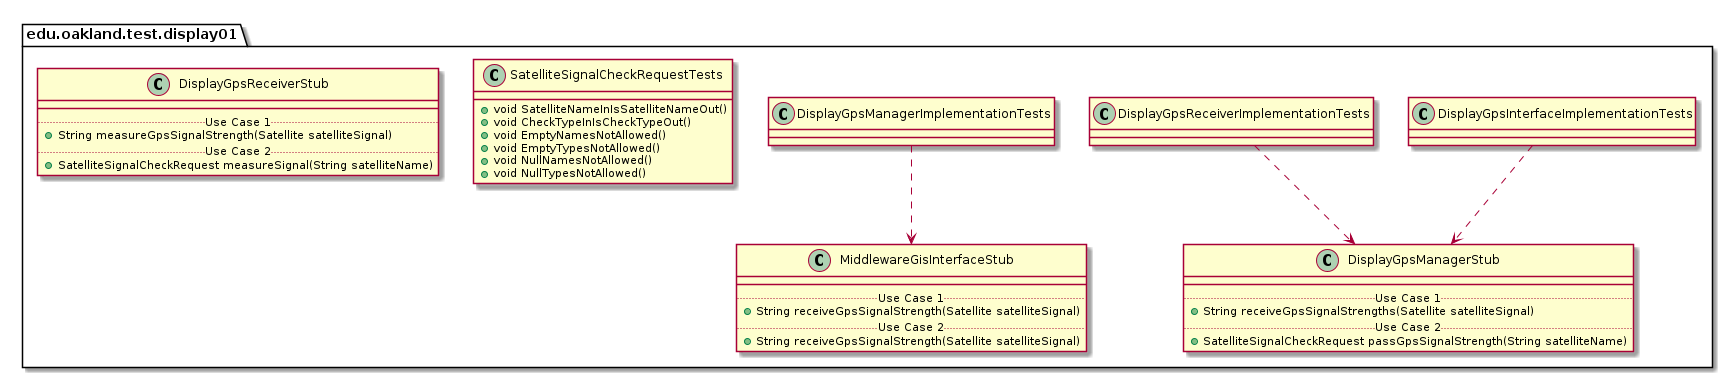

The diagram above was rendered by PlantUML. Its source (embedded in the PNG):
@startuml Display01TestPackage_InternalDependencies

package edu.oakland.test.display01 {
    
}


package edu.oakland.test.display01 {
    class DisplayGpsInterfaceImplementationTests {

    }
}



package edu.oakland.test.display01 {
    class DisplayGpsManagerStub {
        __
        .. Use Case 1 ..
        + String receiveGpsSignalStrengths(Satellite satelliteSignal)
        .. Use Case 2 ..
        + SatelliteSignalCheckRequest passGpsSignalStrength(String satelliteName)
    }
}

DisplayGpsInterfaceImplementationTests ..> DisplayGpsManagerStub

package edu.oakland.test.display01 {
    class DisplayGpsReceiverImplementationTests {

    }
}


DisplayGpsReceiverImplementationTests ..> DisplayGpsManagerStub

package edu.oakland.test.display01 {
    class DisplayGpsManagerImplementationTests {

    }
}



package edu.oakland.test.display01 {
    class MiddlewareGisInterfaceStub {
        __
        .. Use Case 1 ..
        + String receiveGpsSignalStrength(Satellite satelliteSignal)
        .. Use Case 2 ..
        + String receiveGpsSignalStrength(Satellite satelliteSignal)
    }
}

DisplayGpsManagerImplementationTests ..> MiddlewareGisInterfaceStub

package edu.oakland.test.display01 {
  class SatelliteSignalCheckRequestTests {
    + void SatelliteNameInIsSatelliteNameOut()
    + void CheckTypeInIsCheckTypeOut()
    + void EmptyNamesNotAllowed()
    + void EmptyTypesNotAllowed()
    + void NullNamesNotAllowed()
    + void NullTypesNotAllowed()
  }
}


package edu.oakland.test.display01 {
    class DisplayGpsReceiverStub {
        __
        .. Use Case 1 ..
        + String measureGpsSignalStrength(Satellite satelliteSignal)
        .. Use Case 2 ..
        + SatelliteSignalCheckRequest measureSignal(String satelliteName)
    }
}


@enduml